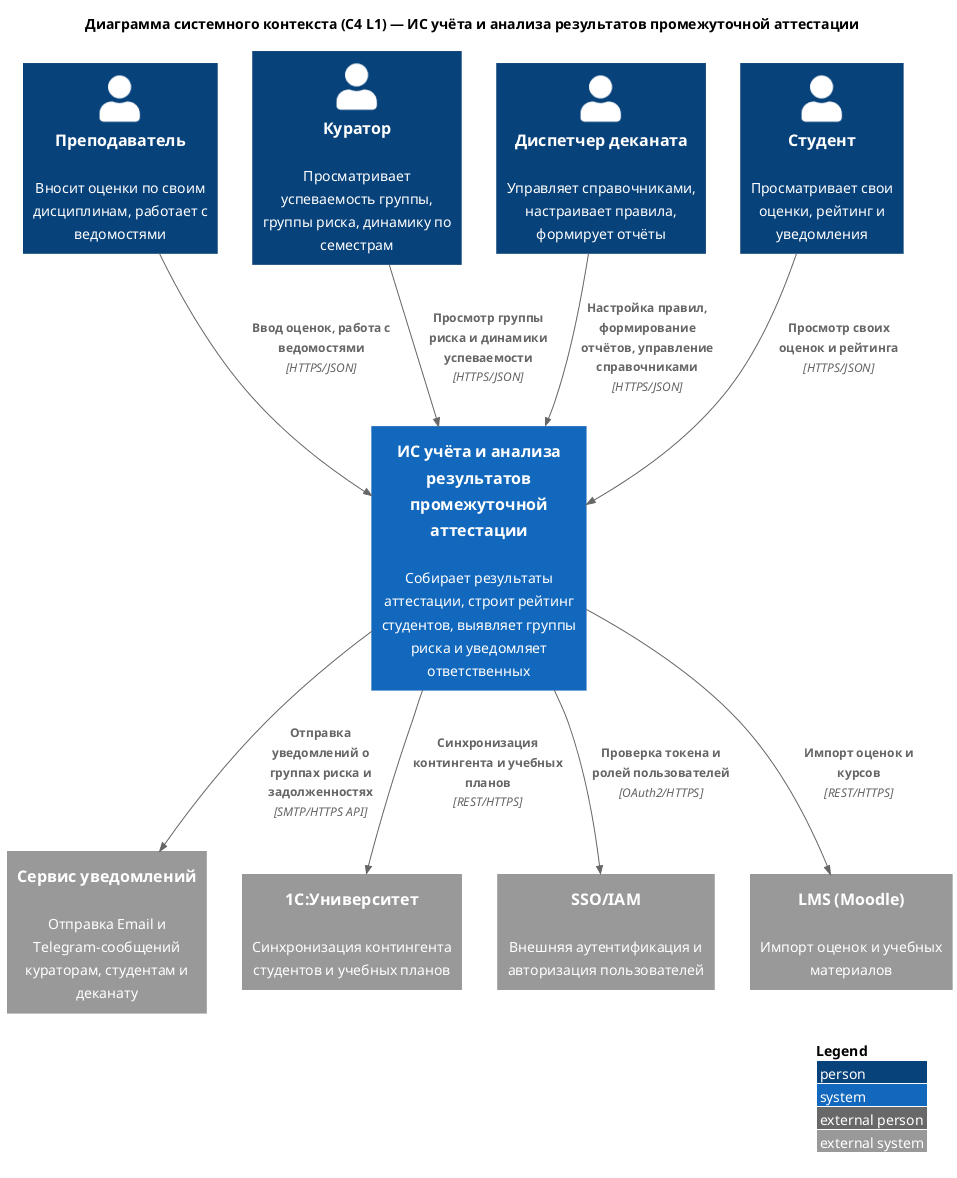

The diagram above was rendered by PlantUML. Its source (embedded in the PNG):
@startuml
!include ../../LR4/vendor/C4-PlantUML/C4_Context.puml

LAYOUT_WITH_LEGEND()
title Диаграмма системного контекста (C4 L1) — ИС учёта и анализа результатов промежуточной аттестации

Person(teacher, "Преподаватель", "Вносит оценки по своим дисциплинам, работает с ведомостями")
Person(curator, "Куратор", "Просматривает успеваемость группы, группы риска, динамику по семестрам")
Person(dean, "Диспетчер деканата", "Управляет справочниками, настраивает правила, формирует отчёты")
Person(student, "Студент", "Просматривает свои оценки, рейтинг и уведомления")

System(assessment_system, "ИС учёта и анализа результатов промежуточной аттестации", "Собирает результаты аттестации, строит рейтинг студентов, выявляет группы риска и уведомляет ответственных")

System_Ext(notification, "Сервис уведомлений", "Отправка Email и Telegram-сообщений кураторам, студентам и деканату")
System_Ext(university_1c, "1С:Университет", "Синхронизация контингента студентов и учебных планов")
System_Ext(iam, "SSO/IAM", "Внешняя аутентификация и авторизация пользователей")
System_Ext(lms, "LMS (Moodle)", "Импорт оценок и учебных материалов")

Rel(teacher, assessment_system, "Ввод оценок, работа с ведомостями", "HTTPS/JSON")
Rel(curator, assessment_system, "Просмотр группы риска и динамики успеваемости", "HTTPS/JSON")
Rel(dean, assessment_system, "Настройка правил, формирование отчётов, управление справочниками", "HTTPS/JSON")
Rel(student, assessment_system, "Просмотр своих оценок и рейтинга", "HTTPS/JSON")

Rel(assessment_system, notification, "Отправка уведомлений о группах риска и задолженностях", "SMTP/HTTPS API")
Rel(assessment_system, university_1c, "Синхронизация контингента и учебных планов", "REST/HTTPS")
Rel(assessment_system, iam, "Проверка токена и ролей пользователей", "OAuth2/HTTPS")
Rel(assessment_system, lms, "Импорт оценок и курсов", "REST/HTTPS")
@enduml